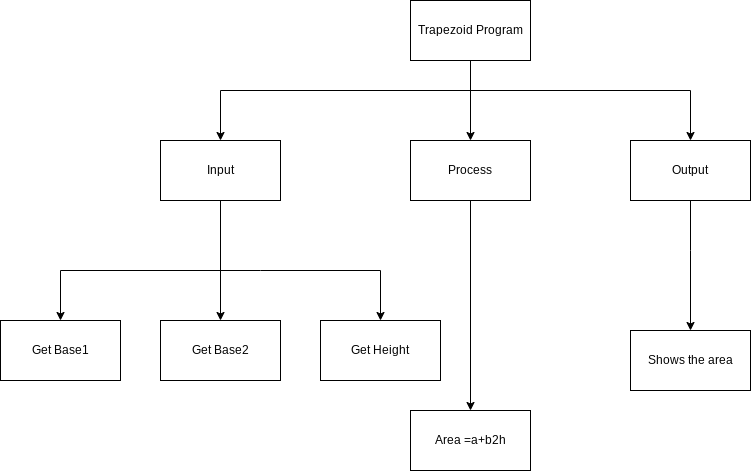

The diagram above was exported from draw.io. Its source (the exported page's mxGraphModel, read from the mxfile embedded in the PNG):
<mxGraphModel dx="1421" dy="561" grid="1" gridSize="10" guides="1" tooltips="1" connect="1" arrows="1" fold="1" page="1" pageScale="1" pageWidth="827" pageHeight="1169" math="0" shadow="0">
  <root>
    <mxCell id="0" />
    <mxCell id="1" parent="0" />
    <mxCell id="9" style="edgeStyle=none;html=1;entryX=0.5;entryY=0;entryDx=0;entryDy=0;jumpStyle=line;" parent="1" target="4" edge="1">
      <mxGeometry relative="1" as="geometry">
        <mxPoint x="330" y="90" as="sourcePoint" />
      </mxGeometry>
    </mxCell>
    <mxCell id="16" style="edgeStyle=orthogonalEdgeStyle;rounded=0;jumpStyle=line;html=1;entryX=0.5;entryY=0;entryDx=0;entryDy=0;" parent="1" source="2" target="3" edge="1">
      <mxGeometry relative="1" as="geometry">
        <Array as="points">
          <mxPoint x="330" y="120" />
          <mxPoint x="80" y="120" />
        </Array>
      </mxGeometry>
    </mxCell>
    <mxCell id="17" style="edgeStyle=orthogonalEdgeStyle;shape=connector;rounded=0;jumpStyle=line;html=1;labelBackgroundColor=default;fontFamily=Helvetica;fontSize=11;fontColor=default;endArrow=classic;strokeColor=default;" parent="1" source="2" target="5" edge="1">
      <mxGeometry relative="1" as="geometry">
        <Array as="points">
          <mxPoint x="330" y="120" />
          <mxPoint x="550" y="120" />
        </Array>
      </mxGeometry>
    </mxCell>
    <mxCell id="2" value="Trapezoid Program" style="rounded=0;whiteSpace=wrap;html=1;" parent="1" vertex="1">
      <mxGeometry x="270" y="30" width="120" height="60" as="geometry" />
    </mxCell>
    <mxCell id="37" style="edgeStyle=none;html=1;entryX=0.5;entryY=0;entryDx=0;entryDy=0;" parent="1" source="3" target="35" edge="1">
      <mxGeometry relative="1" as="geometry" />
    </mxCell>
    <mxCell id="3" value="Input" style="rounded=0;whiteSpace=wrap;html=1;" parent="1" vertex="1">
      <mxGeometry x="20" y="170" width="120" height="60" as="geometry" />
    </mxCell>
    <mxCell id="40" style="edgeStyle=none;rounded=0;html=1;" parent="1" source="4" edge="1">
      <mxGeometry relative="1" as="geometry">
        <mxPoint x="330" y="440" as="targetPoint" />
      </mxGeometry>
    </mxCell>
    <mxCell id="4" value="Process" style="rounded=0;whiteSpace=wrap;html=1;" parent="1" vertex="1">
      <mxGeometry x="270" y="170" width="120" height="60" as="geometry" />
    </mxCell>
    <mxCell id="5" value="Output" style="rounded=0;whiteSpace=wrap;html=1;" parent="1" vertex="1">
      <mxGeometry x="490" y="170" width="120" height="60" as="geometry" />
    </mxCell>
    <mxCell id="6" value="Get Base1" style="rounded=0;whiteSpace=wrap;html=1;" parent="1" vertex="1">
      <mxGeometry x="-140" y="350" width="120" height="60" as="geometry" />
    </mxCell>
    <mxCell id="28" value="Shows the area" style="rounded=0;whiteSpace=wrap;html=1;" parent="1" vertex="1">
      <mxGeometry x="490" y="360" width="120" height="60" as="geometry" />
    </mxCell>
    <mxCell id="32" style="edgeStyle=orthogonalEdgeStyle;shape=connector;rounded=0;jumpStyle=line;html=1;labelBackgroundColor=default;fontFamily=Helvetica;fontSize=11;fontColor=default;endArrow=classic;strokeColor=default;" parent="1" edge="1">
      <mxGeometry relative="1" as="geometry">
        <Array as="points">
          <mxPoint x="550" y="320" />
          <mxPoint x="550" y="320" />
        </Array>
        <mxPoint x="550" y="280" as="sourcePoint" />
        <mxPoint x="550" y="360" as="targetPoint" />
      </mxGeometry>
    </mxCell>
    <mxCell id="33" value="" style="endArrow=none;html=1;rounded=1;labelBackgroundColor=default;fontFamily=Helvetica;fontSize=11;fontColor=default;strokeColor=default;shape=connector;" parent="1" edge="1">
      <mxGeometry width="50" height="50" relative="1" as="geometry">
        <mxPoint x="550" y="280" as="sourcePoint" />
        <mxPoint x="550" y="230" as="targetPoint" />
        <Array as="points">
          <mxPoint x="550" y="230" />
        </Array>
      </mxGeometry>
    </mxCell>
    <mxCell id="35" value="Get Base2" style="rounded=0;whiteSpace=wrap;html=1;" parent="1" vertex="1">
      <mxGeometry x="20" y="350" width="120" height="60" as="geometry" />
    </mxCell>
    <mxCell id="36" value="Get Height" style="rounded=0;whiteSpace=wrap;html=1;" parent="1" vertex="1">
      <mxGeometry x="180" y="350" width="120" height="60" as="geometry" />
    </mxCell>
    <mxCell id="38" value="" style="endArrow=classic;html=1;entryX=0.5;entryY=0;entryDx=0;entryDy=0;rounded=0;" parent="1" target="36" edge="1">
      <mxGeometry width="50" height="50" relative="1" as="geometry">
        <mxPoint x="120" y="300" as="sourcePoint" />
        <mxPoint x="320" y="240" as="targetPoint" />
        <Array as="points">
          <mxPoint x="240" y="300" />
        </Array>
      </mxGeometry>
    </mxCell>
    <mxCell id="39" value="" style="endArrow=classic;html=1;entryX=0.5;entryY=0;entryDx=0;entryDy=0;rounded=0;" parent="1" target="6" edge="1">
      <mxGeometry width="50" height="50" relative="1" as="geometry">
        <mxPoint x="120" y="300" as="sourcePoint" />
        <mxPoint x="320" y="240" as="targetPoint" />
        <Array as="points">
          <mxPoint x="-80" y="300" />
        </Array>
      </mxGeometry>
    </mxCell>
    <mxCell id="41" value="Area =a+b2h" style="rounded=0;whiteSpace=wrap;html=1;" vertex="1" parent="1">
      <mxGeometry x="270" y="440" width="120" height="60" as="geometry" />
    </mxCell>
  </root>
</mxGraphModel>